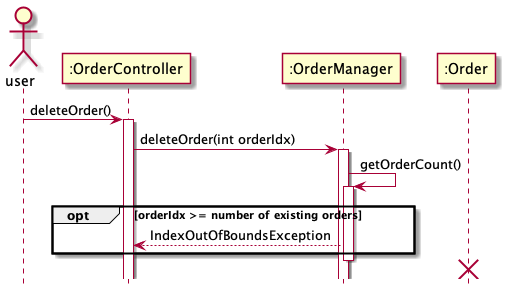

The diagram above was rendered by PlantUML. Its source (embedded in the PNG):
@startuml
'https://plantuml.com/sequence-diagram

hide footbox

actor user
participant ":OrderController" as ordercontroller
participant ":OrderManager" as ordermanager
participant ":Order" as order

user -> ordercontroller: deleteOrder()
activate ordercontroller

ordercontroller -> ordermanager: deleteOrder(int orderIdx)
activate ordermanager


ordermanager -> ordermanager: getOrderCount()
activate ordermanager

opt orderIdx >= number of existing orders
ordermanager --> ordercontroller : IndexOutOfBoundsException
end
deactivate ordermanager
destroy order

@enduml